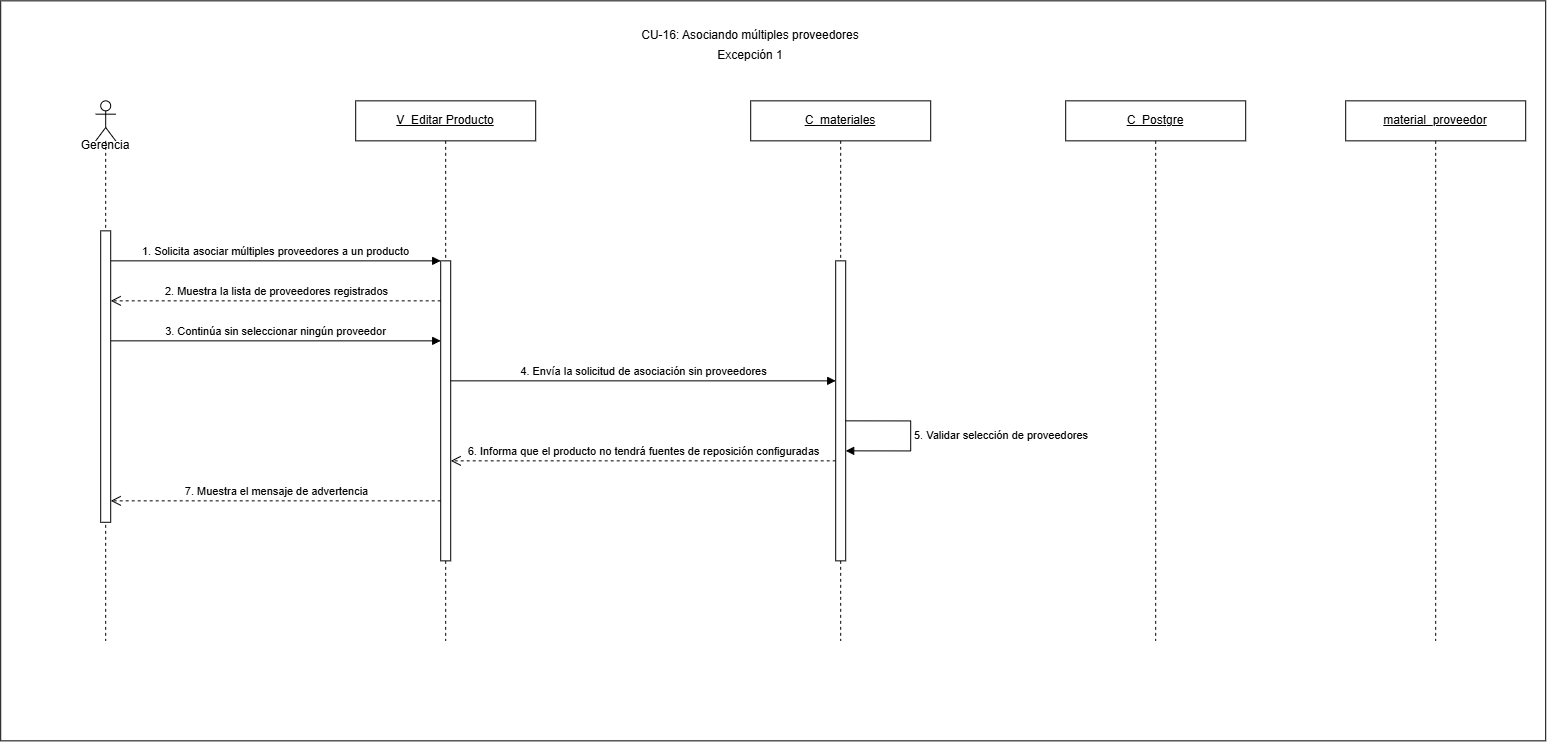

The diagram above was exported from draw.io. Its source (the exported page's mxGraphModel, read from the mxfile embedded in the PNG):
<mxGraphModel dx="1049" dy="917" grid="1" gridSize="10" guides="1" tooltips="1" connect="1" arrows="1" fold="1" page="1" pageScale="1" pageWidth="1550" pageHeight="680" math="0" shadow="0">
  <root>
    <mxCell id="0" />
    <mxCell id="1" parent="0" />
    <mxCell id="XFEHd-Hy1BeAUXy1mnqF-1" parent="1" style="rounded=0;whiteSpace=wrap;html=1;" value="" vertex="1">
      <mxGeometry height="740" width="1545" x="25" y="20" as="geometry" />
    </mxCell>
    <mxCell id="cu16e1-actor-name" parent="1" style="text;html=1;whiteSpace=wrap;strokeColor=none;fillColor=none;align=center;verticalAlign=middle;rounded=0;" value="G&lt;span style=&quot;background-color: transparent; color: light-dark(rgb(0, 0, 0), rgb(255, 255, 255));&quot;&gt;erencia&lt;/span&gt;" vertex="1">
      <mxGeometry height="30" width="60" x="100" y="150" as="geometry" />
    </mxCell>
    <mxCell id="cu16e1-lifeline-view" parent="1" style="shape=umlLifeline;perimeter=lifelinePerimeter;whiteSpace=wrap;html=1;container=1;dropTarget=0;collapsible=0;recursiveResize=0;outlineConnect=0;portConstraint=eastwest;" value="&lt;u&gt;V_Editar Producto&lt;/u&gt;" vertex="1">
      <mxGeometry height="540" width="180" x="380" y="120" as="geometry" />
    </mxCell>
    <mxCell id="cu16e1-lifeline-view-inner" parent="cu16e1-lifeline-view" style="html=1;points=[[0,0,0,0,5],[0,1,0,0,-5],[1,0,0,0,5],[1,1,0,0,-5]];perimeter=orthogonalPerimeter;outlineConnect=0;targetShapes=umlLifeline;portConstraint=eastwest;" value="" vertex="1">
      <mxGeometry height="300" width="10" x="85" y="160" as="geometry" />
    </mxCell>
    <mxCell id="cu16e1-lifeline-controller" parent="1" style="shape=umlLifeline;perimeter=lifelinePerimeter;whiteSpace=wrap;html=1;container=1;dropTarget=0;collapsible=0;recursiveResize=0;outlineConnect=0;portConstraint=eastwest;" value="&lt;u&gt;C_materiales&lt;/u&gt;" vertex="1">
      <mxGeometry height="540" width="180" x="775" y="120" as="geometry" />
    </mxCell>
    <mxCell id="cu16e1-lifeline-controller-inner" parent="cu16e1-lifeline-controller" style="html=1;points=[[0,0,0,0,5],[0,1,0,0,-5],[1,0,0,0,5],[1,1,0,0,-5]];perimeter=orthogonalPerimeter;outlineConnect=0;targetShapes=umlLifeline;portConstraint=eastwest;" value="" vertex="1">
      <mxGeometry height="300" width="10" x="85" y="160" as="geometry" />
    </mxCell>
    <mxCell id="cu16e1-lifeline-db" parent="1" style="shape=umlLifeline;perimeter=lifelinePerimeter;whiteSpace=wrap;html=1;container=1;dropTarget=0;collapsible=0;recursiveResize=0;outlineConnect=0;portConstraint=eastwest;" value="&lt;u&gt;C_Postgre&lt;/u&gt;" vertex="1">
      <mxGeometry height="540" width="180" x="1090" y="120" as="geometry" />
    </mxCell>
    <mxCell id="cu16e1-lifeline-entity" parent="1" style="shape=umlLifeline;perimeter=lifelinePerimeter;whiteSpace=wrap;html=1;container=1;dropTarget=0;collapsible=0;recursiveResize=0;outlineConnect=0;portConstraint=eastwest;" value="&lt;u&gt;material_proveedor&lt;/u&gt;" vertex="1">
      <mxGeometry height="540" width="180" x="1370" y="120" as="geometry" />
    </mxCell>
    <mxCell id="cu16e1-msg-1" edge="1" parent="1" style="html=1;verticalAlign=bottom;endArrow=block;curved=0;rounded=0;" value="1. Solicita asociar múltiples proveedores a un producto">
      <mxGeometry relative="1" as="geometry">
        <mxPoint x="135" y="280" as="sourcePoint" />
        <mxPoint x="465" y="280" as="targetPoint" />
      </mxGeometry>
    </mxCell>
    <mxCell id="cu16e1-msg-2" edge="1" parent="1" style="html=1;verticalAlign=bottom;endArrow=open;dashed=1;endSize=8;curved=0;rounded=0;" value="2. Muestra la lista de proveedores registrados">
      <mxGeometry relative="1" as="geometry">
        <mxPoint x="465" y="320" as="sourcePoint" />
        <mxPoint x="135" y="320" as="targetPoint" />
      </mxGeometry>
    </mxCell>
    <mxCell id="cu16e1-msg-3" edge="1" parent="1" style="html=1;verticalAlign=bottom;endArrow=block;curved=0;rounded=0;" value="3. Continúa sin seleccionar ningún proveedor">
      <mxGeometry relative="1" as="geometry">
        <mxPoint x="135" y="360" as="sourcePoint" />
        <mxPoint x="465" y="360" as="targetPoint" />
      </mxGeometry>
    </mxCell>
    <mxCell id="cu16e1-msg-4" edge="1" parent="1" style="html=1;verticalAlign=bottom;endArrow=block;curved=0;rounded=0;" target="cu16e1-lifeline-controller-inner" value="4. Envía la solicitud de asociación sin proveedores">
      <mxGeometry relative="1" as="geometry">
        <mxPoint x="475" y="400" as="sourcePoint" />
        <mxPoint x="700" y="400" as="targetPoint" />
      </mxGeometry>
    </mxCell>
    <mxCell id="cu16e1-msg-5" edge="1" parent="1" style="html=1;align=left;spacingLeft=2;endArrow=block;rounded=0;edgeStyle=orthogonalEdgeStyle;curved=0;" value="5. Validar selección de proveedores&amp;nbsp;">
      <mxGeometry relative="1" x="-0.0007" as="geometry">
        <mxPoint as="offset" />
        <Array as="points">
          <mxPoint x="935" y="440" />
          <mxPoint x="935" y="470" />
        </Array>
        <mxPoint x="870" y="440" as="sourcePoint" />
        <mxPoint x="870" y="470" as="targetPoint" />
      </mxGeometry>
    </mxCell>
    <mxCell id="cu16e1-msg-6" edge="1" parent="1" source="cu16e1-lifeline-controller-inner" style="html=1;verticalAlign=bottom;endArrow=open;dashed=1;endSize=8;curved=0;rounded=0;" value="6. Informa que el producto no tendrá fuentes de reposición configuradas">
      <mxGeometry relative="1" as="geometry">
        <mxPoint x="700" y="480" as="sourcePoint" />
        <mxPoint x="475" y="480" as="targetPoint" />
      </mxGeometry>
    </mxCell>
    <mxCell id="cu16e1-msg-7" edge="1" parent="1" style="html=1;verticalAlign=bottom;endArrow=open;dashed=1;endSize=8;curved=0;rounded=0;" value="7. Muestra el mensaje de advertencia">
      <mxGeometry relative="1" as="geometry">
        <mxPoint x="465" y="520" as="sourcePoint" />
        <mxPoint x="135" y="520" as="targetPoint" />
      </mxGeometry>
    </mxCell>
    <mxCell id="CPMqlunhkKhhDL62Sngo-1" parent="1" style="text;html=1;whiteSpace=wrap;strokeColor=none;fillColor=none;align=center;verticalAlign=middle;rounded=0;" value="CU-16: Asociando múltiples proveedores" vertex="1">
      <mxGeometry height="30" width="420" x="565" y="40" as="geometry" />
    </mxCell>
    <mxCell id="CPMqlunhkKhhDL62Sngo-2" parent="1" style="text;html=1;whiteSpace=wrap;strokeColor=none;fillColor=none;align=center;verticalAlign=middle;rounded=0;" value="Excepción 1" vertex="1">
      <mxGeometry height="30" width="420" x="565" y="60" as="geometry" />
    </mxCell>
    <mxCell id="wVj30D56p47RK_-uVKSP-1" parent="1" style="shape=umlLifeline;perimeter=lifelinePerimeter;whiteSpace=wrap;html=1;container=1;dropTarget=0;collapsible=0;recursiveResize=0;outlineConnect=0;portConstraint=eastwest;newEdgeStyle={&quot;curved&quot;:0,&quot;rounded&quot;:0};participant=umlActor;" value="" vertex="1">
      <mxGeometry height="540" width="20" x="120" y="120" as="geometry" />
    </mxCell>
    <mxCell id="cu16e1-lifeline-actor-inner" parent="wVj30D56p47RK_-uVKSP-1" style="html=1;points=[[0,0,0,0,5],[0,1,0,0,-5],[1,0,0,0,5],[1,1,0,0,-5]];perimeter=orthogonalPerimeter;outlineConnect=0;targetShapes=umlLifeline;portConstraint=eastwest;" value="" vertex="1">
      <mxGeometry height="291.43" width="10" x="5" y="130" as="geometry" />
    </mxCell>
  </root>
</mxGraphModel>